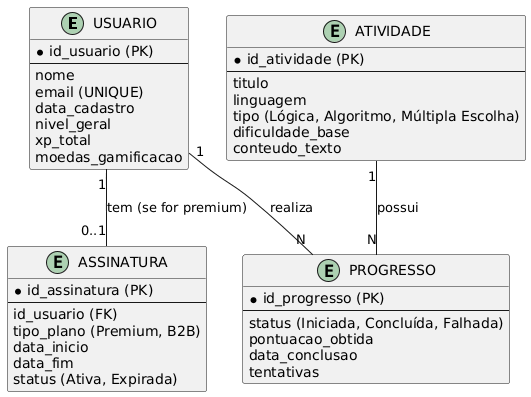

The diagram above was rendered by PlantUML. Its source (embedded in the PNG):
@startuml
hide methods

entity USUARIO {
  *id_usuario (PK)
  --
  nome
  email (UNIQUE)
  data_cadastro
  nivel_geral
  xp_total
  moedas_gamificacao
}

entity ATIVIDADE {
  *id_atividade (PK)
  --
  titulo
  linguagem
  tipo (Lógica, Algoritmo, Múltipla Escolha)
  dificuldade_base
  conteudo_texto
}

entity PROGRESSO {
  *id_progresso (PK)
  --
  status (Iniciada, Concluída, Falhada)
  pontuacao_obtida
  data_conclusao
  tentativas
}

entity ASSINATURA {
  *id_assinatura (PK)
  --
  id_usuario (FK)
  tipo_plano (Premium, B2B)
  data_inicio
  data_fim
  status (Ativa, Expirada)
}

' Relacionamentos
USUARIO "1" -- "N" PROGRESSO : realiza
ATIVIDADE "1" -- "N" PROGRESSO : possui

USUARIO "1" -- "0..1" ASSINATURA : tem (se for premium)
@enduml